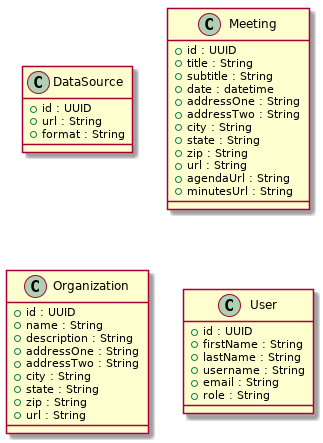

The diagram above was rendered by PlantUML. Its source (embedded in the PNG):
@startuml
class DataSource {
    +id : UUID
    +url : String
    +format : String
}

class Meeting {
    +id : UUID
    +title : String
    +subtitle : String
    +date : datetime
    +addressOne : String
    +addressTwo : String
    +city : String
    +state : String
    +zip : String
    +url : String
    +agendaUrl : String
    +minutesUrl : String
}

class Organization {
    +id : UUID
    +name : String
    +description : String
    +addressOne : String
    +addressTwo : String
    +city : String
    +state : String
    +zip : String
    +url : String
}

class User {
    +id : UUID
    +firstName : String
    +lastName : String
    +username : String
    +email : String
    +role : String
}
@enduml